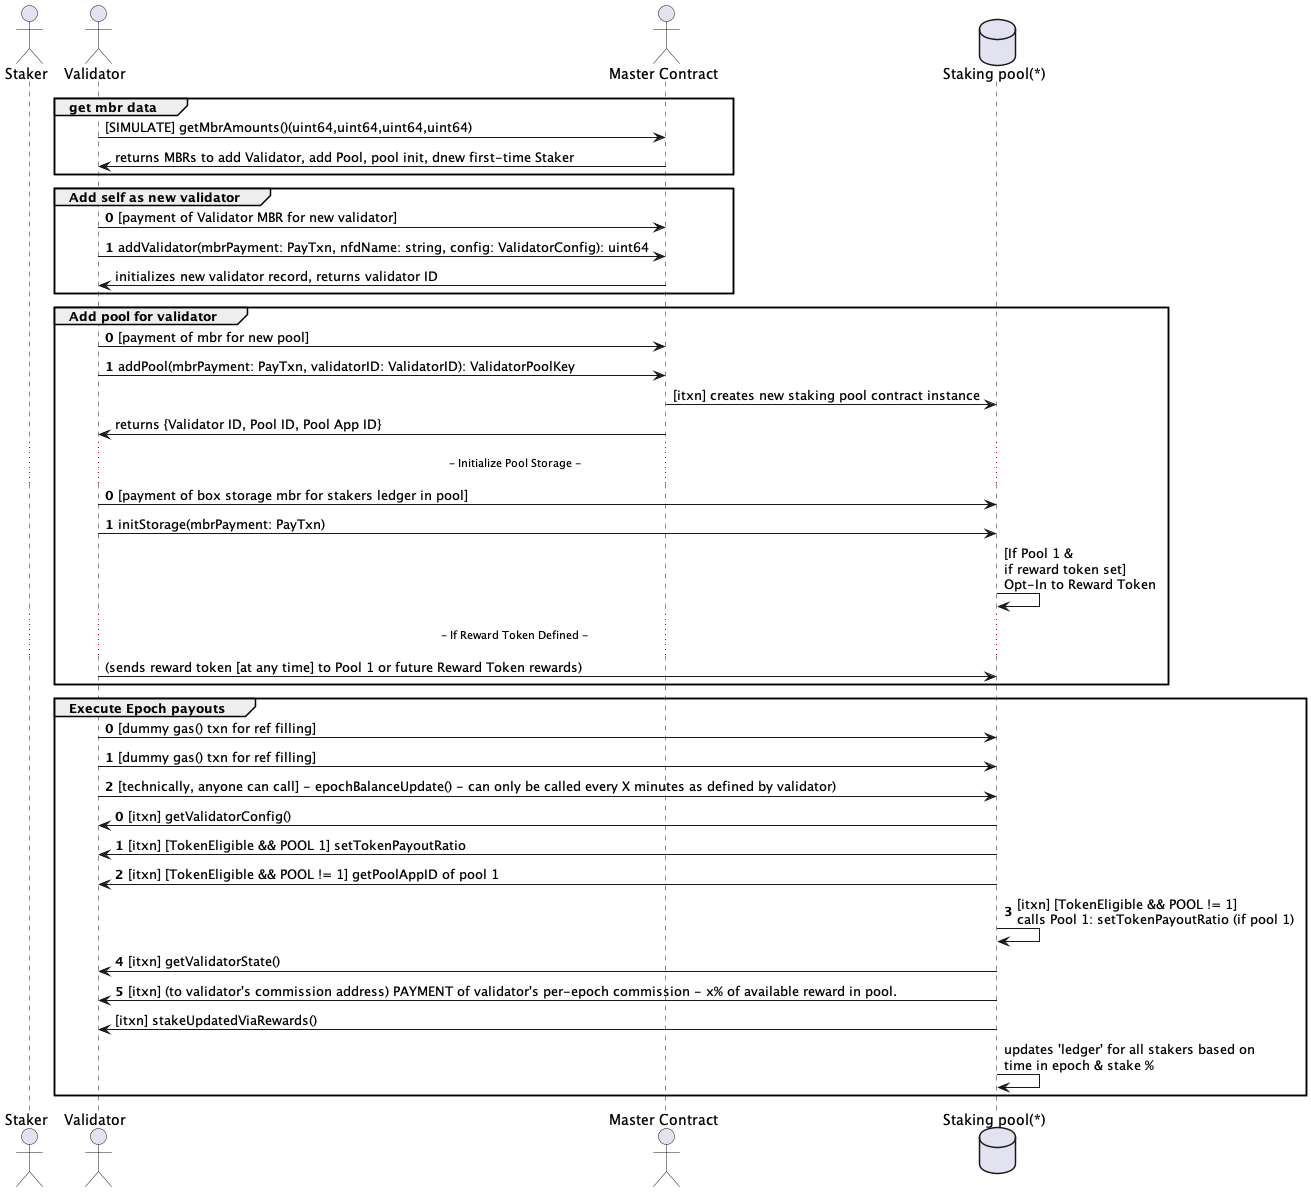

The diagram above was rendered by PlantUML. Its source (embedded in the PNG):
@startuml
actor "Staker" as staker
actor "Validator" as validator
actor "Master Contract" as master
database "Staking pool(*)" as pool
group get mbr data
validator -> master: [SIMULATE] getMbrAmounts()(uint64,uint64,uint64,uint64)
master->validator: returns MBRs to add Validator, add Pool, pool init, dnew first-time Staker
end
group Add self as new validator
autonumber 0
validator -> master: [payment of Validator MBR for new validator]
validator -> master: addValidator(mbrPayment: PayTxn, nfdName: string, config: ValidatorConfig): uint64
autonumber stop
master -> validator: initializes new validator record, returns validator ID
end

group Add pool for validator
autonumber 0
validator -> master: [payment of mbr for new pool]
validator -> master: addPool(mbrPayment: PayTxn, validatorID: ValidatorID): ValidatorPoolKey
autonumber stop
master -> pool: [itxn] creates new staking pool contract instance
master -> validator: returns {Validator ID, Pool ID, Pool App ID}
...  - Initialize Pool Storage - ...
autonumber 0
validator -> pool: [payment of box storage mbr for stakers ledger in pool]
validator -> pool: initStorage(mbrPayment: PayTxn)
autonumber stop
pool -> pool: [If Pool 1 &\nif reward token set]\nOpt-In to Reward Token
...  - If Reward Token Defined - ...
validator -> pool: (sends reward token [at any time] to Pool 1 or future Reward Token rewards)
end

group Execute Epoch payouts
autonumber 0
validator -> pool: [dummy gas() txn for ref filling]
validator -> pool: [dummy gas() txn for ref filling]
validator -> pool: [technically, anyone can call] - epochBalanceUpdate() - can only be called every X minutes as defined by validator)
autonumber 0
pool -> validator: [itxn] getValidatorConfig()
pool -> validator: [itxn] [TokenEligible && POOL 1] setTokenPayoutRatio
autonumber 2
pool -> validator: [itxn] [TokenEligible && POOL != 1] getPoolAppID of pool 1
pool -> pool: [itxn] [TokenEligible && POOL != 1]\ncalls Pool 1: setTokenPayoutRatio (if pool 1)
pool -> validator: [itxn] getValidatorState()
pool -> validator: [itxn] (to validator's commission address) PAYMENT of validator's per-epoch commission - x% of available reward in pool.
autonumber stop
pool -> validator: [itxn] stakeUpdatedViaRewards()
pool -> pool: updates 'ledger' for all stakers based on\ntime in epoch & stake %
end
@enduml